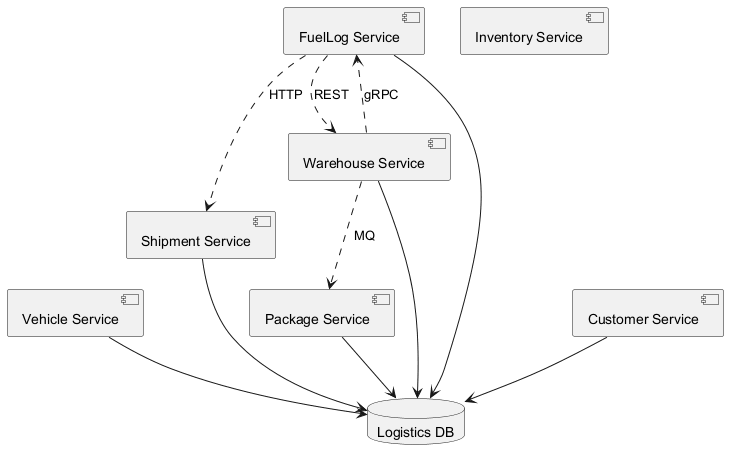

The diagram above was rendered by PlantUML. Its source (embedded in the PNG):
@startuml

component "Shipment Service" as C_ShipmentService
component "Inventory Service" as C_InventoryService
component "Vehicle Service" as C_VehicleService
component "FuelLog Service" as C_FuelLogService
component "Package Service" as C_PackageService
component "Warehouse Service" as C_WarehouseService
component "Customer Service" as C_CustomerService
database "Logistics DB" as DB_logistics
C_ShipmentService --> DB_logistics
C_VehicleService --> DB_logistics
C_FuelLogService --> DB_logistics
C_PackageService --> DB_logistics
C_WarehouseService --> DB_logistics
C_CustomerService --> DB_logistics
C_FuelLogService ..> C_WarehouseService : REST
C_WarehouseService ..> C_FuelLogService : gRPC
C_FuelLogService ..> C_ShipmentService : HTTP
C_WarehouseService ..> C_PackageService : MQ
@enduml